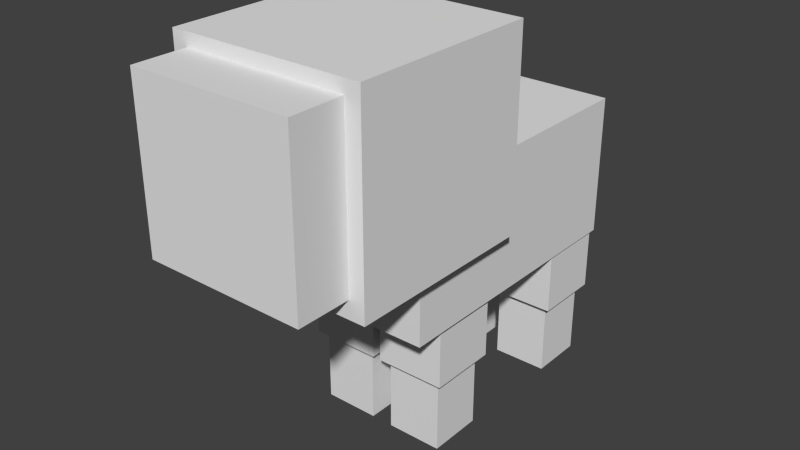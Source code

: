 # Source: sheepfurbaby.blend  (saved by Blender 2.76.0; exported with 4.5.12 LTS)
import bpy
from mathutils import Matrix  # noqa: F401  (used for matrix-valued properties, if any)

bpy.ops.wm.read_factory_settings(use_empty=True)
scene = bpy.context.scene
scene.name = 'Scene'

# ---- collections
col_collection_1 = bpy.data.collections.new('Collection 1'); scene.collection.children.link(col_collection_1)

# ---- world
world_world = bpy.data.worlds.new('World'); scene.world = world_world
world_world.color = (0.05088, 0.05088, 0.05088)
world_world.use_sun_shadow = False
world_world.sun_shadow_jitter_overblur = 0.0
world_world.cycles.sampling_method = 'MANUAL'
world_world.cycles.sample_map_resolution = 256

# ---- meshes
me_cube_011 = bpy.data.meshes.new('Cube.011')
me_cube_011.from_pydata([(-1.0, -1.0, -1.0), (-1.0, -1.0, 1.0), (-1.0, 1.0, -1.0), (-1.0, 1.0, 1.0), (1.0, -1.0, -1.0), (1.0, -1.0, 1.0), (1.0, 1.0, -1.0), (1.0, 1.0, 1.0)], [], [(0, 1, 3, 2), (2, 3, 7, 6), (6, 7, 5, 4), (4, 5, 1, 0), (2, 6, 4, 0), (7, 3, 1, 5)])
_uv = me_cube_011.uv_layers.new(name='UVMap')
_uv.uv.foreach_set('vector', [0.1406, 0.3125, 0.1406, 0.4062, 0.04688, 0.4062, 0.04688, 0.3125, 0.4219, 0.3125, 0.4219, 0.4062, 0.3281, 0.4062, 0.3281, 0.3125, 0.3281, 0.3125, 0.3281, 0.4062, 0.2344, 0.4062, 0.2344, 0.3125, 0.2344, 0.3125, 0.2344, 0.4062, 0.1406, 0.4062, 0.1406, 0.3125, 0.3281, 0.5, 0.2344, 0.5, 0.2344, 0.4062, 0.3281, 0.4062, 0.2344, 0.5, 0.1406, 0.5, 0.1406, 0.4062, 0.2344, 0.4062])
me_cube_011.use_remesh_preserve_volume = False
me_cube_011.use_remesh_preserve_attributes = False
me_cube_011.use_mirror_vertex_groups = False
me_cube_011.update()
me_cube_010 = bpy.data.meshes.new('Cube.010')
me_cube_010.from_pydata([(-1.0, -1.0, -1.0), (-1.0, -1.0, 1.0), (-1.0, 1.0, -1.0), (-1.0, 1.0, 1.0), (1.0, -1.0, -1.0), (1.0, -1.0, 1.0), (1.0, 1.0, -1.0), (1.0, 1.0, 1.0)], [], [(0, 1, 3, 2), (2, 3, 7, 6), (6, 7, 5, 4), (4, 5, 1, 0), (2, 6, 4, 0), (7, 3, 1, 5)])
_uv = me_cube_010.uv_layers.new(name='UVMap')
_uv.uv.foreach_set('vector', [0.1094, 0.09375, 0.1094, 0.1875, 0.04688, 0.1875, 0.04688, 0.09375, 0.2969, 0.09375, 0.2969, 0.1875, 0.2344, 0.1875, 0.2344, 0.09375, 0.2344, 0.09375, 0.2344, 0.1875, 0.1719, 0.1875, 0.1719, 0.09375, 0.1719, 0.09375, 0.1719, 0.1875, 0.1094, 0.1875, 0.1094, 0.09375, 0.2344, 0.25, 0.1719, 0.25, 0.1719, 0.1875, 0.2344, 0.1875, 0.1719, 0.25, 0.1094, 0.25, 0.1094, 0.1875, 0.1719, 0.1875])
me_cube_010.use_remesh_preserve_volume = False
me_cube_010.use_remesh_preserve_attributes = False
me_cube_010.use_mirror_vertex_groups = False
me_cube_010.update()
me_cube_009 = bpy.data.meshes.new('Cube.009')
me_cube_009.from_pydata([(-1.0, -1.0, -1.0), (-1.0, -1.0, 1.0), (-1.0, 1.0, -1.0), (-1.0, 1.0, 1.0), (1.0, -1.0, -1.0), (1.0, -1.0, 1.0), (1.0, 1.0, -1.0), (1.0, 1.0, 1.0)], [], [(0, 1, 3, 2), (2, 3, 7, 6), (6, 7, 5, 4), (4, 5, 1, 0), (2, 6, 4, 0), (7, 3, 1, 5)])
_uv = me_cube_009.uv_layers.new(name='UVMap')
_uv.uv.foreach_set('vector', [0.1094, 0.09375, 0.1094, 0.1875, 0.04688, 0.1875, 0.04688, 0.09375, 0.2969, 0.09375, 0.2969, 0.1875, 0.2344, 0.1875, 0.2344, 0.09375, 0.2344, 0.09375, 0.2344, 0.1875, 0.1719, 0.1875, 0.1719, 0.09375, 0.1719, 0.09375, 0.1719, 0.1875, 0.1094, 0.1875, 0.1094, 0.09375, 0.2344, 0.25, 0.1719, 0.25, 0.1719, 0.1875, 0.2344, 0.1875, 0.1719, 0.25, 0.1094, 0.25, 0.1094, 0.1875, 0.1719, 0.1875])
me_cube_009.use_remesh_preserve_volume = False
me_cube_009.use_remesh_preserve_attributes = False
me_cube_009.use_mirror_vertex_groups = False
me_cube_009.update()
me_cube_008 = bpy.data.meshes.new('Cube.008')
me_cube_008.from_pydata([(-1.0, -1.0, -1.0), (-1.0, -1.0, 1.0), (-1.0, 1.0, -1.0), (-1.0, 1.0, 1.0), (1.0, -1.0, -1.0), (1.0, -1.0, 1.0), (1.0, 1.0, -1.0), (1.0, 1.0, 1.0)], [], [(0, 1, 3, 2), (2, 3, 7, 6), (6, 7, 5, 4), (4, 5, 1, 0), (2, 6, 4, 0), (7, 3, 1, 5)])
_uv = me_cube_008.uv_layers.new(name='UVMap')
_uv.uv.foreach_set('vector', [0.1094, 0.09375, 0.1094, 0.1875, 0.04688, 0.1875, 0.04688, 0.09375, 0.2969, 0.09375, 0.2969, 0.1875, 0.2344, 0.1875, 0.2344, 0.09375, 0.2344, 0.09375, 0.2344, 0.1875, 0.1719, 0.1875, 0.1719, 0.09375, 0.1719, 0.09375, 0.1719, 0.1875, 0.1094, 0.1875, 0.1094, 0.09375, 0.2344, 0.25, 0.1719, 0.25, 0.1719, 0.1875, 0.2344, 0.1875, 0.1719, 0.25, 0.1094, 0.25, 0.1094, 0.1875, 0.1719, 0.1875])
me_cube_008.use_remesh_preserve_volume = False
me_cube_008.use_remesh_preserve_attributes = False
me_cube_008.use_mirror_vertex_groups = False
me_cube_008.update()
me_cube_007 = bpy.data.meshes.new('Cube.007')
me_cube_007.from_pydata([(-1.0, -1.0, -1.0), (-1.0, -1.0, 1.0), (-1.0, 1.0, -1.0), (-1.0, 1.0, 1.0), (1.0, -1.0, -1.0), (1.0, -1.0, 1.0), (1.0, 1.0, -1.0), (1.0, 1.0, 1.0)], [], [(0, 1, 3, 2), (2, 3, 7, 6), (6, 7, 5, 4), (4, 5, 1, 0), (2, 6, 4, 0), (7, 3, 1, 5)])
_uv = me_cube_007.uv_layers.new(name='UVMap')
_uv.uv.foreach_set('vector', [0.1094, 0.09375, 0.1094, 0.1875, 0.04688, 0.1875, 0.04688, 0.09375, 0.2969, 0.09375, 0.2969, 0.1875, 0.2344, 0.1875, 0.2344, 0.09375, 0.2344, 0.09375, 0.2344, 0.1875, 0.1719, 0.1875, 0.1719, 0.09375, 0.1719, 0.09375, 0.1719, 0.1875, 0.1094, 0.1875, 0.1094, 0.09375, 0.2344, 0.25, 0.1719, 0.25, 0.1719, 0.1875, 0.2344, 0.1875, 0.1719, 0.25, 0.1094, 0.25, 0.1094, 0.1875, 0.1719, 0.1875])
me_cube_007.use_remesh_preserve_volume = False
me_cube_007.use_remesh_preserve_attributes = False
me_cube_007.use_mirror_vertex_groups = False
me_cube_007.update()
me_cube_005 = bpy.data.meshes.new('Cube.005')
me_cube_005.from_pydata([(-1.0, -1.0, -1.0), (-1.0, -1.0, 1.0), (-1.0, 1.0, -1.0), (-1.0, 1.0, 1.0), (1.0, -1.0, -1.0), (1.0, -1.0, 1.0), (1.0, 1.0, -1.0), (1.0, 1.0, 1.0)], [], [(0, 1, 3, 2), (2, 3, 7, 6), (6, 7, 5, 4), (4, 5, 1, 0), (2, 6, 4, 0), (7, 3, 1, 5)])
_uv = me_cube_005.uv_layers.new(name='UVMap')
_uv.uv.foreach_set('vector', [0.1094, 0.5, 0.1094, 0.6875, 0.04688, 0.6875, 0.04688, 0.5, 0.2969, 0.5, 0.2969, 0.6875, 0.2344, 0.6875, 0.2344, 0.5, 0.2344, 0.5, 0.2344, 0.6875, 0.1719, 0.6875, 0.1719, 0.5, 0.1719, 0.5, 0.1719, 0.6875, 0.1094, 0.6875, 0.1094, 0.5, 0.2344, 0.75, 0.1719, 0.75, 0.1719, 0.6875, 0.2344, 0.6875, 0.1719, 0.75, 0.1094, 0.75, 0.1094, 0.6875, 0.1719, 0.6875])
me_cube_005.use_remesh_preserve_volume = False
me_cube_005.use_remesh_preserve_attributes = False
me_cube_005.use_mirror_vertex_groups = False
me_cube_005.update()
me_cube_004 = bpy.data.meshes.new('Cube.004')
me_cube_004.from_pydata([(-1.0, -1.0, -1.0), (-1.0, -1.0, 1.0), (-1.0, 1.0, -1.0), (-1.0, 1.0, 1.0), (1.0, -1.0, -1.0), (1.0, -1.0, 1.0), (1.0, 1.0, -1.0), (1.0, 1.0, 1.0)], [], [(0, 1, 3, 2), (2, 3, 7, 6), (6, 7, 5, 4), (4, 5, 1, 0), (2, 6, 4, 0), (7, 3, 1, 5)])
_uv = me_cube_004.uv_layers.new(name='UVMap')
_uv.uv.foreach_set('vector', [0.1094, 0.5, 0.1094, 0.6875, 0.04688, 0.6875, 0.04688, 0.5, 0.2969, 0.5, 0.2969, 0.6875, 0.2344, 0.6875, 0.2344, 0.5, 0.2344, 0.5, 0.2344, 0.6875, 0.1719, 0.6875, 0.1719, 0.5, 0.1719, 0.5, 0.1719, 0.6875, 0.1094, 0.6875, 0.1094, 0.5, 0.2344, 0.75, 0.1719, 0.75, 0.1719, 0.6875, 0.2344, 0.6875, 0.1719, 0.75, 0.1094, 0.75, 0.1094, 0.6875, 0.1719, 0.6875])
me_cube_004.use_remesh_preserve_volume = False
me_cube_004.use_remesh_preserve_attributes = False
me_cube_004.use_mirror_vertex_groups = False
me_cube_004.update()
me_cube_003 = bpy.data.meshes.new('Cube.003')
me_cube_003.from_pydata([(-1.0, -1.0, -1.0), (-1.0, -1.0, 1.0), (-1.0, 1.0, -1.0), (-1.0, 1.0, 1.0), (1.0, -1.0, -1.0), (1.0, -1.0, 1.0), (1.0, 1.0, -1.0), (1.0, 1.0, 1.0)], [], [(0, 1, 3, 2), (2, 3, 7, 6), (6, 7, 5, 4), (4, 5, 1, 0), (2, 6, 4, 0), (7, 3, 1, 5)])
_uv = me_cube_003.uv_layers.new(name='UVMap')
_uv.uv.foreach_set('vector', [0.1094, 0.5, 0.1094, 0.6875, 0.04688, 0.6875, 0.04688, 0.5, 0.2969, 0.5, 0.2969, 0.6875, 0.2344, 0.6875, 0.2344, 0.5, 0.2344, 0.5, 0.2344, 0.6875, 0.1719, 0.6875, 0.1719, 0.5, 0.1719, 0.5, 0.1719, 0.6875, 0.1094, 0.6875, 0.1094, 0.5, 0.2344, 0.75, 0.1719, 0.75, 0.1719, 0.6875, 0.2344, 0.6875, 0.1719, 0.75, 0.1094, 0.75, 0.1094, 0.6875, 0.1719, 0.6875])
me_cube_003.use_remesh_preserve_volume = False
me_cube_003.use_remesh_preserve_attributes = False
me_cube_003.use_mirror_vertex_groups = False
me_cube_003.update()
me_cube_002 = bpy.data.meshes.new('Cube.002')
me_cube_002.from_pydata([(-1.0, -1.0, -1.0), (-1.0, -1.0, 1.0), (-1.0, 1.0, -1.0), (-1.0, 1.0, 1.0), (1.0, -1.0, -1.0), (1.0, -1.0, 1.0), (1.0, 1.0, -1.0), (1.0, 1.0, 1.0)], [], [(0, 1, 3, 2), (2, 3, 7, 6), (6, 7, 5, 4), (4, 5, 1, 0), (2, 6, 4, 0), (7, 3, 1, 5)])
_uv = me_cube_002.uv_layers.new(name='UVMap')
_uv.uv.foreach_set('vector', [0.5781, 0.03125, 0.5781, 0.2812, 0.4844, 0.2812, 0.4844, 0.03125, 0.9219, 0.03125, 0.9219, 0.2812, 0.7969, 0.2812, 0.7969, 0.03125, 0.7969, 0.03125, 0.7969, 0.2812, 0.7031, 0.2812, 0.7031, 0.03125, 0.7031, 0.03125, 0.7031, 0.2812, 0.5781, 0.2812, 0.5781, 0.03125, 0.8281, 0.375, 0.7031, 0.375, 0.7031, 0.2812, 0.8281, 0.2812, 0.7031, 0.375, 0.5781, 0.375, 0.5781, 0.2812, 0.7031, 0.2812])
me_cube_002.use_remesh_preserve_volume = False
me_cube_002.use_remesh_preserve_attributes = False
me_cube_002.use_mirror_vertex_groups = False
me_cube_002.update()
me_cube_001 = bpy.data.meshes.new('Cube.001')
me_cube_001.from_pydata([(-1.0, -1.0, -1.0), (-1.0, -1.0, 1.0), (-1.0, 1.0, -1.0), (-1.0, 1.0, 1.0), (1.0, -1.0, -1.0), (1.0, -1.0, 1.0), (1.0, 1.0, -1.0), (1.0, 1.0, 1.0)], [], [(0, 1, 3, 2), (2, 3, 7, 6), (6, 7, 5, 4), (4, 5, 1, 0), (2, 6, 4, 0), (7, 3, 1, 5)])
_uv = me_cube_001.uv_layers.new(name='UVMap')
_uv.uv.foreach_set('vector', [0.1094, 0.5, 0.1094, 0.6875, 0.04688, 0.6875, 0.04688, 0.5, 0.2969, 0.5, 0.2969, 0.6875, 0.2344, 0.6875, 0.2344, 0.5, 0.2344, 0.5, 0.2344, 0.6875, 0.1719, 0.6875, 0.1719, 0.5, 0.1719, 0.5, 0.1719, 0.6875, 0.1094, 0.6875, 0.1094, 0.5, 0.2344, 0.75, 0.1719, 0.75, 0.1719, 0.6875, 0.2344, 0.6875, 0.1719, 0.75, 0.1094, 0.75, 0.1094, 0.6875, 0.1719, 0.6875])
me_cube_001.use_remesh_preserve_volume = False
me_cube_001.use_remesh_preserve_attributes = False
me_cube_001.use_mirror_vertex_groups = False
me_cube_001.update()
me_cube = bpy.data.meshes.new('Cube')
me_cube.from_pydata([(-1.0, -1.0, -1.0), (-1.0, -1.0, 1.0), (-1.0, 1.0, -1.0), (-1.0, 1.0, 1.0), (1.0, -1.0, -1.0), (1.0, -1.0, 1.0), (1.0, 1.0, -1.0), (1.0, 1.0, 1.0)], [], [(0, 1, 3, 2), (2, 3, 7, 6), (6, 7, 5, 4), (4, 5, 1, 0), (2, 6, 4, 0), (7, 3, 1, 5)])
_uv = me_cube.uv_layers.new(name='UVMap')
_uv.uv.foreach_set('vector', [0.1719, 0.7812, 0.1719, 0.875, 0.04688, 0.875, 0.04688, 0.7812, 0.4844, 0.7812, 0.4844, 0.875, 0.3906, 0.875, 0.3906, 0.7812, 0.3906, 0.7812, 0.3906, 0.875, 0.2656, 0.875, 0.2656, 0.7812, 0.2656, 0.7812, 0.2656, 0.875, 0.1719, 0.875, 0.1719, 0.7812, 0.3594, 1.0, 0.2656, 1.0, 0.2656, 0.875, 0.3594, 0.875, 0.2656, 1.0, 0.1719, 1.0, 0.1719, 0.875, 0.2656, 0.875])
me_cube.use_remesh_preserve_volume = False
me_cube.use_remesh_preserve_attributes = False
me_cube.use_mirror_vertex_groups = False
me_cube.update()
arm_armature = bpy.data.armatures.new('Armature')  # bones are not reproduced

# ---- objects
ob_armature = bpy.data.objects.new('Armature', arm_armature)
ob_headfur = bpy.data.objects.new('headfur', me_cube_011)
ob_leg_back_left_top = bpy.data.objects.new('leg.back.left.top', me_cube_010)
ob_leg_back_right_top = bpy.data.objects.new('leg.back.right.top', me_cube_009)
ob_leg_front_right_top = bpy.data.objects.new('leg.front.right.top', me_cube_008)
ob_leg_front_left_top = bpy.data.objects.new('leg.front.left.top', me_cube_007)
ob_leg_back_right_low = bpy.data.objects.new('leg.back.right.low', me_cube_005)
ob_leg_back_left_low = bpy.data.objects.new('leg.back.left.low', me_cube_004)
ob_leg_front_left_low = bpy.data.objects.new('leg.front.left.low', me_cube_003)
ob_body = bpy.data.objects.new('body', me_cube_002)
ob_leg_front_right_low = bpy.data.objects.new('leg.front.right.low', me_cube_001)
ob_head = bpy.data.objects.new('head', me_cube)

# ---- transforms, parenting, visibility, modifiers, constraints
ob_armature.location = (6.615e-16, 2.191, 2.979)
ob_armature.rotation_euler = (1.571, 2.22e-16, 2.22e-16)
ob_armature.lineart.crease_threshold = 0.0
ob_headfur.parent = ob_armature
ob_headfur.matrix_parent_inverse = Matrix(((1.0, 2.22e-16, -2.22e-16, -4.866e-16), (2.22e-16, 0.0, 1.0, -2.979), (2.22e-16, -1.0, -5.96e-08, 2.191), (0.0, 0.0, 0.0, 1.0)))
ob_headfur.location = (-1.86e-23, -1.719, 4.38)
ob_headfur.scale = (1.385, 1.385, 1.385)
ob_headfur.lineart.crease_threshold = 0.0
_vg = ob_headfur.vertex_groups.new(name='body')
_vg = ob_headfur.vertex_groups.new(name='head')
_vg.add([0, 1, 2, 3, 4, 5, 6, 7], 1.0, 'REPLACE')
_vg = ob_headfur.vertex_groups.new(name='leg.front.left')
_vg = ob_headfur.vertex_groups.new(name='leg.back.left')
_vg = ob_headfur.vertex_groups.new(name='leg.front.right')
_vg = ob_headfur.vertex_groups.new(name='leg.back.right')
_m = ob_headfur.modifiers.new('Armature', 'ARMATURE')
_m.object = ob_armature
ob_leg_back_left_top.parent = ob_armature
ob_leg_back_left_top.matrix_parent_inverse = Matrix(((1.0, 2.22e-16, -2.22e-16, -4.866e-16), (2.22e-16, 0.0, 1.0, -2.979), (2.22e-16, -1.0, -5.96e-08, 2.191), (0.0, 0.0, 0.0, 1.0)))
ob_leg_back_left_top.location = (0.5971, 1.626, 1.749)
ob_leg_back_left_top.scale = (0.5, 0.5, 0.6668)
ob_leg_back_left_top.lineart.crease_threshold = 0.0
_vg = ob_leg_back_left_top.vertex_groups.new(name='body')
_vg = ob_leg_back_left_top.vertex_groups.new(name='head')
_vg = ob_leg_back_left_top.vertex_groups.new(name='leg.front.left')
_vg = ob_leg_back_left_top.vertex_groups.new(name='leg.back.left')
_vg.add([0, 1, 2, 3, 4, 5, 6, 7], 1.0, 'REPLACE')
_vg = ob_leg_back_left_top.vertex_groups.new(name='leg.front.right')
_vg = ob_leg_back_left_top.vertex_groups.new(name='leg.back.right')
_m = ob_leg_back_left_top.modifiers.new('Armature', 'ARMATURE')
_m.object = ob_armature
ob_leg_back_right_top.parent = ob_armature
ob_leg_back_right_top.matrix_parent_inverse = Matrix(((1.0, 2.22e-16, -2.22e-16, -4.866e-16), (2.22e-16, 0.0, 1.0, -2.979), (2.22e-16, -1.0, -5.96e-08, 2.191), (0.0, 0.0, 0.0, 1.0)))
ob_leg_back_right_top.location = (-0.5947, 1.626, 1.749)
ob_leg_back_right_top.scale = (0.5, 0.5, 0.6668)
ob_leg_back_right_top.lineart.crease_threshold = 0.0
_vg = ob_leg_back_right_top.vertex_groups.new(name='body')
_vg = ob_leg_back_right_top.vertex_groups.new(name='head')
_vg = ob_leg_back_right_top.vertex_groups.new(name='leg.front.left')
_vg = ob_leg_back_right_top.vertex_groups.new(name='leg.back.left')
_vg = ob_leg_back_right_top.vertex_groups.new(name='leg.front.right')
_vg = ob_leg_back_right_top.vertex_groups.new(name='leg.back.right')
_vg.add([0, 1, 2, 3, 4, 5, 6, 7], 1.0, 'REPLACE')
_m = ob_leg_back_right_top.modifiers.new('Armature', 'ARMATURE')
_m.object = ob_armature
ob_leg_front_right_top.parent = ob_armature
ob_leg_front_right_top.matrix_parent_inverse = Matrix(((1.0, 2.22e-16, -2.22e-16, -4.866e-16), (2.22e-16, 0.0, 1.0, -2.979), (2.22e-16, -1.0, -5.96e-08, 2.191), (0.0, 0.0, 0.0, 1.0)))
ob_leg_front_right_top.location = (-0.5581, -0.8368, 1.749)
ob_leg_front_right_top.scale = (0.5, 0.5, 0.6668)
ob_leg_front_right_top.lineart.crease_threshold = 0.0
_vg = ob_leg_front_right_top.vertex_groups.new(name='body')
_vg = ob_leg_front_right_top.vertex_groups.new(name='head')
_vg = ob_leg_front_right_top.vertex_groups.new(name='leg.front.left')
_vg = ob_leg_front_right_top.vertex_groups.new(name='leg.back.left')
_vg = ob_leg_front_right_top.vertex_groups.new(name='leg.front.right')
_vg.add([0, 1, 2, 3, 4, 5, 6, 7], 1.0, 'REPLACE')
_vg = ob_leg_front_right_top.vertex_groups.new(name='leg.back.right')
_m = ob_leg_front_right_top.modifiers.new('Armature', 'ARMATURE')
_m.object = ob_armature
ob_leg_front_left_top.parent = ob_armature
ob_leg_front_left_top.matrix_parent_inverse = Matrix(((1.0, 2.22e-16, -2.22e-16, -4.866e-16), (2.22e-16, 0.0, 1.0, -2.979), (2.22e-16, -1.0, -5.96e-08, 2.191), (0.0, 0.0, 0.0, 1.0)))
ob_leg_front_left_top.location = (0.5605, -0.8368, 1.749)
ob_leg_front_left_top.scale = (0.5, 0.5, 0.6668)
ob_leg_front_left_top.lineart.crease_threshold = 0.0
_vg = ob_leg_front_left_top.vertex_groups.new(name='body')
_vg = ob_leg_front_left_top.vertex_groups.new(name='head')
_vg = ob_leg_front_left_top.vertex_groups.new(name='leg.front.left')
_vg.add([0, 1, 2, 3, 4, 5, 6, 7], 1.0, 'REPLACE')
_vg = ob_leg_front_left_top.vertex_groups.new(name='leg.back.left')
_vg = ob_leg_front_left_top.vertex_groups.new(name='leg.front.right')
_vg = ob_leg_front_left_top.vertex_groups.new(name='leg.back.right')
_m = ob_leg_front_left_top.modifiers.new('Armature', 'ARMATURE')
_m.object = ob_armature
ob_leg_back_right_low.parent = ob_armature
ob_leg_back_right_low.matrix_parent_inverse = Matrix(((1.0, 2.22e-16, -2.22e-16, -4.866e-16), (2.22e-16, 0.0, 1.0, -2.979), (2.22e-16, -1.0, -5.96e-08, 2.191), (0.0, 0.0, 0.0, 1.0)))
ob_leg_back_right_low.location = (-0.5971, 1.622, 1.203)
ob_leg_back_right_low.scale = (0.4, 0.4, 1.2)
ob_leg_back_right_low.lineart.crease_threshold = 0.0
_vg = ob_leg_back_right_low.vertex_groups.new(name='body')
_vg = ob_leg_back_right_low.vertex_groups.new(name='head')
_vg = ob_leg_back_right_low.vertex_groups.new(name='leg.front.left')
_vg = ob_leg_back_right_low.vertex_groups.new(name='leg.back.left')
_vg = ob_leg_back_right_low.vertex_groups.new(name='leg.front.right')
_vg = ob_leg_back_right_low.vertex_groups.new(name='leg.back.right')
_vg.add([0, 1, 2, 3, 4, 5, 6, 7], 1.0, 'REPLACE')
_m = ob_leg_back_right_low.modifiers.new('Armature', 'ARMATURE')
_m.object = ob_armature
ob_leg_back_left_low.parent = ob_armature
ob_leg_back_left_low.matrix_parent_inverse = Matrix(((1.0, 2.22e-16, -2.22e-16, -4.866e-16), (2.22e-16, 0.0, 1.0, -2.979), (2.22e-16, -1.0, -5.96e-08, 2.191), (0.0, 0.0, 0.0, 1.0)))
ob_leg_back_left_low.location = (0.5971, 1.622, 1.203)
ob_leg_back_left_low.scale = (0.4, 0.4, 1.2)
ob_leg_back_left_low.lineart.crease_threshold = 0.0
_vg = ob_leg_back_left_low.vertex_groups.new(name='body')
_vg = ob_leg_back_left_low.vertex_groups.new(name='head')
_vg = ob_leg_back_left_low.vertex_groups.new(name='leg.front.left')
_vg = ob_leg_back_left_low.vertex_groups.new(name='leg.back.left')
_vg.add([0, 1, 2, 3, 4, 5, 6, 7], 1.0, 'REPLACE')
_vg = ob_leg_back_left_low.vertex_groups.new(name='leg.front.right')
_vg = ob_leg_back_left_low.vertex_groups.new(name='leg.back.right')
_m = ob_leg_back_left_low.modifiers.new('Armature', 'ARMATURE')
_m.object = ob_armature
ob_leg_front_left_low.parent = ob_armature
ob_leg_front_left_low.matrix_parent_inverse = Matrix(((1.0, 2.22e-16, -2.22e-16, -4.866e-16), (2.22e-16, 0.0, 1.0, -2.979), (2.22e-16, -1.0, -5.96e-08, 2.191), (0.0, 0.0, 0.0, 1.0)))
ob_leg_front_left_low.location = (0.5605, -0.8368, 1.203)
ob_leg_front_left_low.scale = (0.4, 0.4, 1.2)
ob_leg_front_left_low.lineart.crease_threshold = 0.0
_vg = ob_leg_front_left_low.vertex_groups.new(name='body')
_vg = ob_leg_front_left_low.vertex_groups.new(name='head')
_vg = ob_leg_front_left_low.vertex_groups.new(name='leg.front.left')
_vg.add([0, 1, 2, 3, 4, 5, 6, 7], 1.0, 'REPLACE')
_vg = ob_leg_front_left_low.vertex_groups.new(name='leg.back.left')
_vg = ob_leg_front_left_low.vertex_groups.new(name='leg.front.right')
_vg = ob_leg_front_left_low.vertex_groups.new(name='leg.back.right')
_m = ob_leg_front_left_low.modifiers.new('Armature', 'ARMATURE')
_m.object = ob_armature
ob_body.parent = ob_armature
ob_body.matrix_parent_inverse = Matrix(((1.0, 2.22e-16, -2.22e-16, -4.866e-16), (2.22e-16, 0.0, 1.0, -2.979), (2.22e-16, -1.0, -5.96e-08, 2.191), (0.0, 0.0, 0.0, 1.0)))
ob_body.location = (0.0, 0.1652, 3.001)
ob_body.rotation_euler = (1.571, 2.22e-16, 2.22e-16)
ob_body.scale = (1.135, 1.015, 2.01)
ob_body.lineart.crease_threshold = 0.0
_vg = ob_body.vertex_groups.new(name='body')
_vg.add([0, 1, 2, 3, 4, 5, 6, 7], 1.0, 'REPLACE')
_vg = ob_body.vertex_groups.new(name='head')
_vg = ob_body.vertex_groups.new(name='leg.front.left')
_vg = ob_body.vertex_groups.new(name='leg.back.left')
_vg = ob_body.vertex_groups.new(name='leg.front.right')
_vg = ob_body.vertex_groups.new(name='leg.back.right')
_m = ob_body.modifiers.new('Armature', 'ARMATURE')
_m.object = ob_armature
ob_leg_front_right_low.parent = ob_armature
ob_leg_front_right_low.matrix_parent_inverse = Matrix(((1.0, 2.22e-16, -2.22e-16, -4.866e-16), (2.22e-16, 0.0, 1.0, -2.979), (2.22e-16, -1.0, -5.96e-08, 2.191), (0.0, 0.0, 0.0, 1.0)))
ob_leg_front_right_low.location = (-0.5605, -0.8368, 1.203)
ob_leg_front_right_low.scale = (0.4, 0.4, 1.2)
ob_leg_front_right_low.lineart.crease_threshold = 0.0
_vg = ob_leg_front_right_low.vertex_groups.new(name='body')
_vg = ob_leg_front_right_low.vertex_groups.new(name='head')
_vg = ob_leg_front_right_low.vertex_groups.new(name='leg.front.left')
_vg = ob_leg_front_right_low.vertex_groups.new(name='leg.back.left')
_vg = ob_leg_front_right_low.vertex_groups.new(name='leg.front.right')
_vg.add([0, 1, 2, 3, 4, 5, 6, 7], 1.0, 'REPLACE')
_vg = ob_leg_front_right_low.vertex_groups.new(name='leg.back.right')
_m = ob_leg_front_right_low.modifiers.new('Armature', 'ARMATURE')
_m.object = ob_armature
ob_head.parent = ob_armature
ob_head.matrix_parent_inverse = Matrix(((1.0, 2.22e-16, -2.22e-16, -4.866e-16), (2.22e-16, 0.0, 1.0, -2.979), (2.22e-16, -1.0, -5.96e-08, 2.191), (0.0, 0.0, 0.0, 1.0)))
ob_head.location = (-2.624e-23, -2.325, 4.416)
ob_head.scale = (1.165, 1.553, 1.165)
ob_head.lineart.crease_threshold = 0.0
_vg = ob_head.vertex_groups.new(name='body')
_vg = ob_head.vertex_groups.new(name='head')
_vg.add([0, 1, 2, 3, 4, 5, 6, 7], 1.0, 'REPLACE')
_vg = ob_head.vertex_groups.new(name='leg.front.left')
_vg = ob_head.vertex_groups.new(name='leg.back.left')
_vg = ob_head.vertex_groups.new(name='leg.front.right')
_vg = ob_head.vertex_groups.new(name='leg.back.right')
_m = ob_head.modifiers.new('Armature', 'ARMATURE')
_m.object = ob_armature

# ---- collection membership
col_collection_1.objects.link(ob_armature)
col_collection_1.objects.link(ob_headfur)
col_collection_1.objects.link(ob_leg_back_left_top)
col_collection_1.objects.link(ob_leg_back_right_top)
col_collection_1.objects.link(ob_leg_front_right_top)
col_collection_1.objects.link(ob_leg_front_left_top)
col_collection_1.objects.link(ob_leg_back_right_low)
col_collection_1.objects.link(ob_leg_back_left_low)
col_collection_1.objects.link(ob_leg_front_left_low)
col_collection_1.objects.link(ob_body)
col_collection_1.objects.link(ob_leg_front_right_low)
col_collection_1.objects.link(ob_head)

# ---- scene / render settings (as saved in the file)
scene.frame_start = 0; scene.frame_end = 40; scene.frame_set(0)
scene.render.engine = 'BLENDER_EEVEE_NEXT'
scene.render.resolution_percentage = 50
scene.render.dither_intensity = 0.0
scene.render.film_transparent = True
scene.cycles.use_denoising = False
scene.cycles.samples = 10
scene.cycles.sampling_pattern = 'TABULATED_SOBOL'
scene.cycles.light_sampling_threshold = 0.0
scene.cycles.use_adaptive_sampling = False
scene.cycles.use_light_tree = False
scene.cycles.blur_glossy = 0.0
scene.cycles.pixel_filter_type = 'GAUSSIAN'
scene.cycles.sample_clamp_indirect = 0.0
scene.view_settings.view_transform = 'Standard'
bpy.context.view_layer.update()

# ---- added for rendering (the .blend has no active camera and no usable light): camera, sun
cam_auto = bpy.data.cameras.new('AutoCamera')
cam_auto.lens = 50.0
cam_auto.sensor_width = 36.0
cam_auto.clip_end = 1000.0
ob_auto_camera = bpy.data.objects.new('AutoCamera', cam_auto)
scene.collection.objects.link(ob_auto_camera)
ob_auto_camera.location = (8.14518, -10.6257, 9.39993)
ob_auto_camera.rotation_euler = (1.09748, -7.21219e-08, 0.694738)
scene.camera = ob_auto_camera
light_auto_sun = bpy.data.lights.new('AutoSun', 'SUN')
light_auto_sun.energy = 3.0
light_auto_sun.angle = 0.0523599
ob_auto_sun = bpy.data.objects.new('AutoSun', light_auto_sun)
scene.collection.objects.link(ob_auto_sun)
ob_auto_sun.rotation_euler = (0.872665, 0.174533, 0.523599)
bpy.context.view_layer.update()
